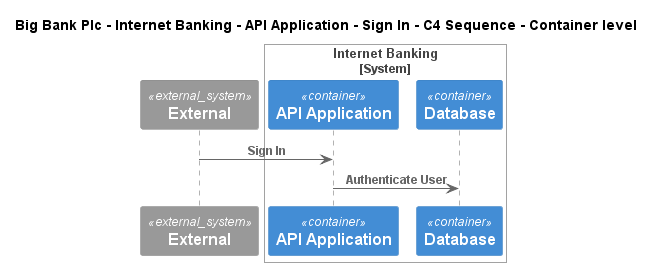

The diagram above was rendered by PlantUML. Its source (embedded in the PNG):
@startuml
!include ..\..\..\..\..\..\..\.c4s\C4_Sequence.puml
SHOW_FOOT_BOXES()

title Big Bank Plc - Internet Banking - API Application - Sign In - C4 Sequence - Container level

System_Ext(C4InterFlow.SoftwareSystems.ExternalSystem, "External", "")

System_Boundary(BigBankPlc.SoftwareSystems.InternetBanking, "Internet Banking")
    Container(BigBankPlc.SoftwareSystems.InternetBanking.Containers.APIApplication, "API Application", "", "")
    ContainerDb(BigBankPlc.SoftwareSystems.InternetBanking.Containers.Database, "Database", "", "")
Boundary_End()

Rel(C4InterFlow.SoftwareSystems.ExternalSystem, BigBankPlc.SoftwareSystems.InternetBanking.Containers.APIApplication, "Sign In")
Rel(BigBankPlc.SoftwareSystems.InternetBanking.Containers.APIApplication, BigBankPlc.SoftwareSystems.InternetBanking.Containers.Database, "Authenticate User")


@enduml